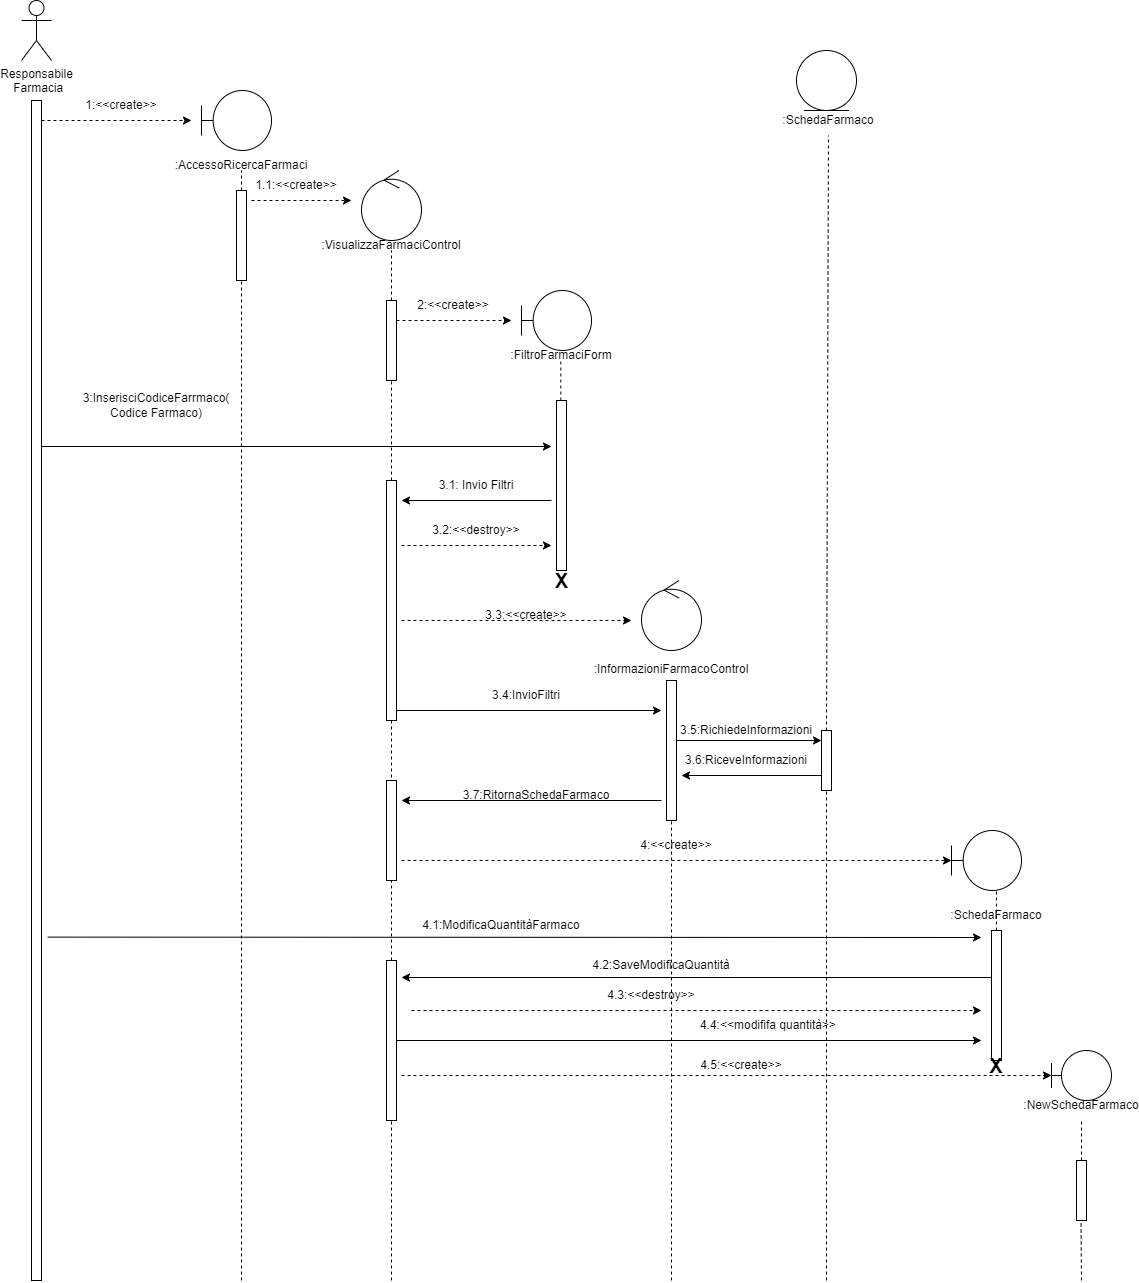

The diagram above was exported from draw.io. Its source (the exported page's mxGraphModel, read from the mxfile embedded in the PNG):
<mxGraphModel dx="2310" dy="770" grid="1" gridSize="10" guides="1" tooltips="1" connect="1" arrows="1" fold="1" page="1" pageScale="1" pageWidth="827" pageHeight="1169" math="0" shadow="0">
  <root>
    <mxCell id="0" />
    <mxCell id="1" parent="0" />
    <mxCell id="VXVY2V64jatr-ZimjqS4-1" value="Responsabile&lt;br&gt;&amp;nbsp;Farmacia" style="shape=umlActor;verticalLabelPosition=bottom;verticalAlign=top;html=1;outlineConnect=0;" parent="1" vertex="1">
      <mxGeometry x="-10" y="40" width="30" height="60" as="geometry" />
    </mxCell>
    <mxCell id="VXVY2V64jatr-ZimjqS4-2" value="" style="rounded=0;whiteSpace=wrap;html=1;" parent="1" vertex="1">
      <mxGeometry y="140" width="10" height="1180" as="geometry" />
    </mxCell>
    <mxCell id="VXVY2V64jatr-ZimjqS4-5" value="" style="endArrow=classic;dashed=1;html=1;rounded=0;endFill=1;" parent="1" edge="1">
      <mxGeometry width="50" height="50" relative="1" as="geometry">
        <mxPoint x="10" y="160" as="sourcePoint" />
        <mxPoint x="160" y="160" as="targetPoint" />
      </mxGeometry>
    </mxCell>
    <mxCell id="VXVY2V64jatr-ZimjqS4-6" value="1:&amp;lt;&amp;lt;create&amp;gt;&amp;gt;" style="text;html=1;strokeColor=none;fillColor=none;align=center;verticalAlign=middle;whiteSpace=wrap;rounded=0;" parent="1" vertex="1">
      <mxGeometry x="30" y="130" width="120" height="30" as="geometry" />
    </mxCell>
    <mxCell id="VXVY2V64jatr-ZimjqS4-10" value="" style="shape=umlBoundary;whiteSpace=wrap;html=1;" parent="1" vertex="1">
      <mxGeometry x="170" y="130" width="70" height="60" as="geometry" />
    </mxCell>
    <mxCell id="VXVY2V64jatr-ZimjqS4-11" value=":AccessoRicercaFarmaci" style="text;html=1;strokeColor=none;fillColor=none;align=center;verticalAlign=middle;whiteSpace=wrap;rounded=0;" parent="1" vertex="1">
      <mxGeometry x="180" y="190" width="60" height="30" as="geometry" />
    </mxCell>
    <mxCell id="VXVY2V64jatr-ZimjqS4-12" value="" style="endArrow=none;dashed=1;html=1;rounded=0;" parent="1" edge="1">
      <mxGeometry width="50" height="50" relative="1" as="geometry">
        <mxPoint x="210" y="230" as="sourcePoint" />
        <mxPoint x="210" y="210" as="targetPoint" />
      </mxGeometry>
    </mxCell>
    <mxCell id="VXVY2V64jatr-ZimjqS4-13" value="" style="rounded=0;whiteSpace=wrap;html=1;" parent="1" vertex="1">
      <mxGeometry x="205" y="230" width="10" height="90" as="geometry" />
    </mxCell>
    <mxCell id="VXVY2V64jatr-ZimjqS4-14" value="" style="endArrow=classic;dashed=1;html=1;rounded=0;endFill=1;" parent="1" edge="1">
      <mxGeometry width="50" height="50" relative="1" as="geometry">
        <mxPoint x="220" y="240" as="sourcePoint" />
        <mxPoint x="320" y="240" as="targetPoint" />
      </mxGeometry>
    </mxCell>
    <mxCell id="VXVY2V64jatr-ZimjqS4-15" value="1.1:&amp;lt;&amp;lt;create&amp;gt;&amp;gt;" style="text;html=1;strokeColor=none;fillColor=none;align=center;verticalAlign=middle;whiteSpace=wrap;rounded=0;" parent="1" vertex="1">
      <mxGeometry x="220" y="210" width="90" height="30" as="geometry" />
    </mxCell>
    <mxCell id="VXVY2V64jatr-ZimjqS4-16" value="" style="ellipse;shape=umlControl;whiteSpace=wrap;html=1;" parent="1" vertex="1">
      <mxGeometry x="330" y="210" width="60" height="70" as="geometry" />
    </mxCell>
    <mxCell id="VXVY2V64jatr-ZimjqS4-17" value=":VisualizzaFarmaciControl" style="text;html=1;strokeColor=none;fillColor=none;align=center;verticalAlign=middle;whiteSpace=wrap;rounded=0;" parent="1" vertex="1">
      <mxGeometry x="330" y="270" width="60" height="30" as="geometry" />
    </mxCell>
    <mxCell id="VXVY2V64jatr-ZimjqS4-18" value="" style="endArrow=none;dashed=1;html=1;rounded=0;" parent="1" edge="1">
      <mxGeometry width="50" height="50" relative="1" as="geometry">
        <mxPoint x="360" y="340" as="sourcePoint" />
        <mxPoint x="360" y="290" as="targetPoint" />
      </mxGeometry>
    </mxCell>
    <mxCell id="VXVY2V64jatr-ZimjqS4-19" value="" style="rounded=0;whiteSpace=wrap;html=1;" parent="1" vertex="1">
      <mxGeometry x="355" y="340" width="10" height="80" as="geometry" />
    </mxCell>
    <mxCell id="VXVY2V64jatr-ZimjqS4-20" value="" style="endArrow=classic;dashed=1;html=1;rounded=0;endFill=1;" parent="1" edge="1">
      <mxGeometry width="50" height="50" relative="1" as="geometry">
        <mxPoint x="365" y="360" as="sourcePoint" />
        <mxPoint x="480" y="360" as="targetPoint" />
      </mxGeometry>
    </mxCell>
    <mxCell id="VXVY2V64jatr-ZimjqS4-21" value="2:&amp;lt;&amp;lt;create&amp;gt;&amp;gt;" style="text;html=1;strokeColor=none;fillColor=none;align=center;verticalAlign=middle;whiteSpace=wrap;rounded=0;" parent="1" vertex="1">
      <mxGeometry x="384" y="330" width="76" height="30" as="geometry" />
    </mxCell>
    <mxCell id="VXVY2V64jatr-ZimjqS4-22" value="" style="shape=umlBoundary;whiteSpace=wrap;html=1;" parent="1" vertex="1">
      <mxGeometry x="490" y="330" width="70" height="60" as="geometry" />
    </mxCell>
    <mxCell id="VXVY2V64jatr-ZimjqS4-23" value=":FiltroFarmaciForm" style="text;html=1;strokeColor=none;fillColor=none;align=center;verticalAlign=middle;whiteSpace=wrap;rounded=0;" parent="1" vertex="1">
      <mxGeometry x="500" y="380" width="60" height="30" as="geometry" />
    </mxCell>
    <mxCell id="VXVY2V64jatr-ZimjqS4-24" value="" style="endArrow=none;dashed=1;html=1;rounded=0;entryX=0.5;entryY=1;entryDx=0;entryDy=0;" parent="1" target="VXVY2V64jatr-ZimjqS4-13" edge="1">
      <mxGeometry width="50" height="50" relative="1" as="geometry">
        <mxPoint x="210" y="1320" as="sourcePoint" />
        <mxPoint x="280" y="420" as="targetPoint" />
      </mxGeometry>
    </mxCell>
    <mxCell id="VXVY2V64jatr-ZimjqS4-25" value="" style="endArrow=none;dashed=1;html=1;rounded=0;" parent="1" edge="1">
      <mxGeometry width="50" height="50" relative="1" as="geometry">
        <mxPoint x="360" y="520" as="sourcePoint" />
        <mxPoint x="360" y="420" as="targetPoint" />
      </mxGeometry>
    </mxCell>
    <mxCell id="VXVY2V64jatr-ZimjqS4-26" value="" style="endArrow=classic;html=1;rounded=0;" parent="1" edge="1">
      <mxGeometry width="50" height="50" relative="1" as="geometry">
        <mxPoint x="10" y="486" as="sourcePoint" />
        <mxPoint x="520" y="486" as="targetPoint" />
      </mxGeometry>
    </mxCell>
    <mxCell id="VXVY2V64jatr-ZimjqS4-27" value="" style="endArrow=none;dashed=1;html=1;rounded=0;" parent="1" edge="1">
      <mxGeometry width="50" height="50" relative="1" as="geometry">
        <mxPoint x="529.33" y="440" as="sourcePoint" />
        <mxPoint x="529.33" y="400" as="targetPoint" />
      </mxGeometry>
    </mxCell>
    <mxCell id="VXVY2V64jatr-ZimjqS4-28" value="" style="rounded=0;whiteSpace=wrap;html=1;" parent="1" vertex="1">
      <mxGeometry x="525" y="440" width="10" height="170" as="geometry" />
    </mxCell>
    <mxCell id="VXVY2V64jatr-ZimjqS4-29" value="3:InserisciCodiceFarrmaco(&lt;br&gt;Codice Farmaco)" style="text;html=1;strokeColor=none;fillColor=none;align=center;verticalAlign=middle;whiteSpace=wrap;rounded=0;" parent="1" vertex="1">
      <mxGeometry x="35" y="420" width="180" height="50" as="geometry" />
    </mxCell>
    <mxCell id="VXVY2V64jatr-ZimjqS4-30" value="" style="endArrow=classic;html=1;rounded=0;" parent="1" edge="1">
      <mxGeometry width="50" height="50" relative="1" as="geometry">
        <mxPoint x="520" y="540" as="sourcePoint" />
        <mxPoint x="370" y="540" as="targetPoint" />
      </mxGeometry>
    </mxCell>
    <mxCell id="VXVY2V64jatr-ZimjqS4-31" value="" style="rounded=0;whiteSpace=wrap;html=1;" parent="1" vertex="1">
      <mxGeometry x="355" y="520" width="10" height="240" as="geometry" />
    </mxCell>
    <mxCell id="VXVY2V64jatr-ZimjqS4-34" value="3.1: Invio Filtri" style="text;html=1;strokeColor=none;fillColor=none;align=center;verticalAlign=middle;whiteSpace=wrap;rounded=0;" parent="1" vertex="1">
      <mxGeometry x="400" y="510" width="90" height="30" as="geometry" />
    </mxCell>
    <mxCell id="VXVY2V64jatr-ZimjqS4-35" value="" style="endArrow=classic;dashed=1;html=1;rounded=0;endFill=1;" parent="1" edge="1">
      <mxGeometry width="50" height="50" relative="1" as="geometry">
        <mxPoint x="370" y="585" as="sourcePoint" />
        <mxPoint x="520" y="585" as="targetPoint" />
      </mxGeometry>
    </mxCell>
    <mxCell id="VXVY2V64jatr-ZimjqS4-36" value="3.2:&amp;lt;&amp;lt;destroy&amp;gt;&amp;gt;" style="text;html=1;strokeColor=none;fillColor=none;align=center;verticalAlign=middle;whiteSpace=wrap;rounded=0;" parent="1" vertex="1">
      <mxGeometry x="390" y="555" width="110" height="30" as="geometry" />
    </mxCell>
    <mxCell id="VXVY2V64jatr-ZimjqS4-37" value="&lt;b&gt;&lt;font style=&quot;font-size: 20px;&quot;&gt;X&lt;/font&gt;&lt;/b&gt;" style="text;html=1;strokeColor=none;fillColor=none;align=center;verticalAlign=middle;whiteSpace=wrap;rounded=0;" parent="1" vertex="1">
      <mxGeometry x="507.5" y="600" width="45" height="40" as="geometry" />
    </mxCell>
    <mxCell id="VXVY2V64jatr-ZimjqS4-38" value="" style="endArrow=classic;dashed=1;html=1;rounded=0;fontSize=20;endFill=1;" parent="1" edge="1">
      <mxGeometry width="50" height="50" relative="1" as="geometry">
        <mxPoint x="370" y="660" as="sourcePoint" />
        <mxPoint x="600" y="660" as="targetPoint" />
      </mxGeometry>
    </mxCell>
    <mxCell id="VXVY2V64jatr-ZimjqS4-39" value="" style="ellipse;shape=umlControl;whiteSpace=wrap;html=1;fontSize=20;" parent="1" vertex="1">
      <mxGeometry x="610" y="620" width="60" height="70" as="geometry" />
    </mxCell>
    <mxCell id="VXVY2V64jatr-ZimjqS4-40" value="&lt;font style=&quot;font-size: 12px;&quot;&gt;:InformazioniFarmacoControl&lt;/font&gt;" style="text;html=1;strokeColor=none;fillColor=none;align=center;verticalAlign=middle;whiteSpace=wrap;rounded=0;fontSize=20;" parent="1" vertex="1">
      <mxGeometry x="610" y="690" width="60" height="30" as="geometry" />
    </mxCell>
    <mxCell id="VXVY2V64jatr-ZimjqS4-42" value="3.3:&amp;lt;&amp;lt;create&amp;gt;&amp;gt;" style="text;html=1;strokeColor=none;fillColor=none;align=center;verticalAlign=middle;whiteSpace=wrap;rounded=0;fontSize=12;" parent="1" vertex="1">
      <mxGeometry x="450" y="640" width="90" height="30" as="geometry" />
    </mxCell>
    <mxCell id="VXVY2V64jatr-ZimjqS4-44" value="" style="endArrow=classic;html=1;rounded=0;fontSize=12;" parent="1" edge="1">
      <mxGeometry width="50" height="50" relative="1" as="geometry">
        <mxPoint x="365" y="750" as="sourcePoint" />
        <mxPoint x="630" y="750" as="targetPoint" />
      </mxGeometry>
    </mxCell>
    <mxCell id="VXVY2V64jatr-ZimjqS4-45" value="" style="rounded=0;whiteSpace=wrap;html=1;fontSize=12;" parent="1" vertex="1">
      <mxGeometry x="635" y="720" width="10" height="140" as="geometry" />
    </mxCell>
    <mxCell id="VXVY2V64jatr-ZimjqS4-46" value="3.4:InvioFiltri" style="text;html=1;strokeColor=none;fillColor=none;align=center;verticalAlign=middle;whiteSpace=wrap;rounded=0;fontSize=12;" parent="1" vertex="1">
      <mxGeometry x="465" y="720" width="60" height="30" as="geometry" />
    </mxCell>
    <mxCell id="VXVY2V64jatr-ZimjqS4-47" value="" style="endArrow=classic;html=1;rounded=0;fontSize=12;entryX=0;entryY=0.167;entryDx=0;entryDy=0;entryPerimeter=0;" parent="1" target="VXVY2V64jatr-ZimjqS4-48" edge="1">
      <mxGeometry width="50" height="50" relative="1" as="geometry">
        <mxPoint x="645" y="780" as="sourcePoint" />
        <mxPoint x="760" y="780" as="targetPoint" />
      </mxGeometry>
    </mxCell>
    <mxCell id="VXVY2V64jatr-ZimjqS4-48" value="" style="rounded=0;whiteSpace=wrap;html=1;fontSize=12;" parent="1" vertex="1">
      <mxGeometry x="790" y="770" width="10" height="60" as="geometry" />
    </mxCell>
    <mxCell id="VXVY2V64jatr-ZimjqS4-49" value="" style="endArrow=classic;html=1;rounded=0;fontSize=12;exitX=0;exitY=0.75;exitDx=0;exitDy=0;" parent="1" source="VXVY2V64jatr-ZimjqS4-48" edge="1">
      <mxGeometry width="50" height="50" relative="1" as="geometry">
        <mxPoint x="520" y="870" as="sourcePoint" />
        <mxPoint x="650" y="815" as="targetPoint" />
      </mxGeometry>
    </mxCell>
    <mxCell id="VXVY2V64jatr-ZimjqS4-50" value="3.5:RichiedeInformazioni" style="text;html=1;strokeColor=none;fillColor=none;align=center;verticalAlign=middle;whiteSpace=wrap;rounded=0;fontSize=12;" parent="1" vertex="1">
      <mxGeometry x="700" y="760" width="30" height="20" as="geometry" />
    </mxCell>
    <mxCell id="VXVY2V64jatr-ZimjqS4-51" value="3.6:RiceveInformazioni" style="text;html=1;strokeColor=none;fillColor=none;align=center;verticalAlign=middle;whiteSpace=wrap;rounded=0;fontSize=12;" parent="1" vertex="1">
      <mxGeometry x="700" y="790" width="30" height="20" as="geometry" />
    </mxCell>
    <mxCell id="VXVY2V64jatr-ZimjqS4-53" value="" style="ellipse;shape=umlEntity;whiteSpace=wrap;html=1;fontSize=12;" parent="1" vertex="1">
      <mxGeometry x="765" y="90" width="60" height="60" as="geometry" />
    </mxCell>
    <mxCell id="VXVY2V64jatr-ZimjqS4-54" value=":SchedaFarmaco" style="text;html=1;strokeColor=none;fillColor=none;align=center;verticalAlign=middle;whiteSpace=wrap;rounded=0;fontSize=12;" parent="1" vertex="1">
      <mxGeometry x="767" y="145" width="60" height="30" as="geometry" />
    </mxCell>
    <mxCell id="VXVY2V64jatr-ZimjqS4-59" value="" style="endArrow=none;dashed=1;html=1;rounded=0;fontSize=12;entryX=0.5;entryY=1;entryDx=0;entryDy=0;exitX=0.5;exitY=0;exitDx=0;exitDy=0;" parent="1" source="VXVY2V64jatr-ZimjqS4-48" target="VXVY2V64jatr-ZimjqS4-54" edge="1">
      <mxGeometry width="50" height="50" relative="1" as="geometry">
        <mxPoint x="520" y="570" as="sourcePoint" />
        <mxPoint x="570" y="520" as="targetPoint" />
      </mxGeometry>
    </mxCell>
    <mxCell id="VXVY2V64jatr-ZimjqS4-61" value="" style="rounded=0;whiteSpace=wrap;html=1;fontSize=12;" parent="1" vertex="1">
      <mxGeometry x="355" y="820" width="10" height="100" as="geometry" />
    </mxCell>
    <mxCell id="VXVY2V64jatr-ZimjqS4-62" value="" style="endArrow=classic;html=1;rounded=0;fontSize=12;" parent="1" edge="1">
      <mxGeometry width="50" height="50" relative="1" as="geometry">
        <mxPoint x="630" y="840" as="sourcePoint" />
        <mxPoint x="370" y="840" as="targetPoint" />
      </mxGeometry>
    </mxCell>
    <mxCell id="VXVY2V64jatr-ZimjqS4-63" value="3.7:RitornaSchedaFarmaco" style="text;html=1;strokeColor=none;fillColor=none;align=center;verticalAlign=middle;whiteSpace=wrap;rounded=0;fontSize=12;" parent="1" vertex="1">
      <mxGeometry x="475" y="820" width="60" height="30" as="geometry" />
    </mxCell>
    <mxCell id="VXVY2V64jatr-ZimjqS4-64" value="" style="endArrow=classic;dashed=1;html=1;rounded=0;fontSize=12;endFill=1;" parent="1" target="VXVY2V64jatr-ZimjqS4-65" edge="1">
      <mxGeometry width="50" height="50" relative="1" as="geometry">
        <mxPoint x="370" y="900" as="sourcePoint" />
        <mxPoint x="920" y="900" as="targetPoint" />
      </mxGeometry>
    </mxCell>
    <mxCell id="VXVY2V64jatr-ZimjqS4-65" value="" style="shape=umlBoundary;whiteSpace=wrap;html=1;fontSize=12;" parent="1" vertex="1">
      <mxGeometry x="920" y="870" width="70" height="60" as="geometry" />
    </mxCell>
    <mxCell id="VXVY2V64jatr-ZimjqS4-66" value=":SchedaFarmaco" style="text;html=1;strokeColor=none;fillColor=none;align=center;verticalAlign=middle;whiteSpace=wrap;rounded=0;fontSize=12;" parent="1" vertex="1">
      <mxGeometry x="935" y="940" width="60" height="30" as="geometry" />
    </mxCell>
    <mxCell id="VXVY2V64jatr-ZimjqS4-67" value="" style="endArrow=none;dashed=1;html=1;rounded=0;fontSize=12;entryX=0.5;entryY=1;entryDx=0;entryDy=0;exitX=0.5;exitY=0;exitDx=0;exitDy=0;" parent="1" source="VXVY2V64jatr-ZimjqS4-68" target="VXVY2V64jatr-ZimjqS4-61" edge="1">
      <mxGeometry width="50" height="50" relative="1" as="geometry">
        <mxPoint x="360" y="1000" as="sourcePoint" />
        <mxPoint x="730" y="920" as="targetPoint" />
      </mxGeometry>
    </mxCell>
    <mxCell id="AFpCGofJwCUSzhFHYXJU-4" style="edgeStyle=orthogonalEdgeStyle;rounded=0;orthogonalLoop=1;jettySize=auto;html=1;exitX=1;exitY=0.5;exitDx=0;exitDy=0;" edge="1" parent="1" source="VXVY2V64jatr-ZimjqS4-68">
      <mxGeometry relative="1" as="geometry">
        <mxPoint x="950" y="1080" as="targetPoint" />
      </mxGeometry>
    </mxCell>
    <mxCell id="VXVY2V64jatr-ZimjqS4-68" value="" style="rounded=0;whiteSpace=wrap;html=1;fontSize=12;" parent="1" vertex="1">
      <mxGeometry x="355" y="1000" width="10" height="160" as="geometry" />
    </mxCell>
    <mxCell id="VXVY2V64jatr-ZimjqS4-70" value="" style="endArrow=classic;html=1;rounded=0;fontSize=12;exitX=1.62;exitY=0.709;exitDx=0;exitDy=0;exitPerimeter=0;" parent="1" source="VXVY2V64jatr-ZimjqS4-2" edge="1">
      <mxGeometry width="50" height="50" relative="1" as="geometry">
        <mxPoint x="200" y="1060" as="sourcePoint" />
        <mxPoint x="950" y="977" as="targetPoint" />
      </mxGeometry>
    </mxCell>
    <mxCell id="VXVY2V64jatr-ZimjqS4-71" value="" style="rounded=0;whiteSpace=wrap;html=1;fontSize=12;" parent="1" vertex="1">
      <mxGeometry x="960" y="970" width="10" height="130" as="geometry" />
    </mxCell>
    <mxCell id="VXVY2V64jatr-ZimjqS4-72" value="" style="endArrow=none;dashed=1;html=1;rounded=0;fontSize=12;exitX=0.5;exitY=0;exitDx=0;exitDy=0;exitPerimeter=0;" parent="1" source="VXVY2V64jatr-ZimjqS4-71" edge="1">
      <mxGeometry width="50" height="50" relative="1" as="geometry">
        <mxPoint x="915" y="980" as="sourcePoint" />
        <mxPoint x="965" y="930" as="targetPoint" />
      </mxGeometry>
    </mxCell>
    <mxCell id="VXVY2V64jatr-ZimjqS4-74" value="4:&amp;lt;&amp;lt;create&amp;gt;&amp;gt;" style="text;html=1;strokeColor=none;fillColor=none;align=center;verticalAlign=middle;whiteSpace=wrap;rounded=0;fontSize=12;" parent="1" vertex="1">
      <mxGeometry x="570" y="870" width="150" height="30" as="geometry" />
    </mxCell>
    <mxCell id="VXVY2V64jatr-ZimjqS4-76" value="4.1:ModificaQuantitàFarmaco" style="text;html=1;strokeColor=none;fillColor=none;align=center;verticalAlign=middle;whiteSpace=wrap;rounded=0;fontSize=12;" parent="1" vertex="1">
      <mxGeometry x="440" y="950" width="60" height="30" as="geometry" />
    </mxCell>
    <mxCell id="VXVY2V64jatr-ZimjqS4-77" value="" style="endArrow=classic;html=1;rounded=0;fontSize=12;" parent="1" edge="1">
      <mxGeometry width="50" height="50" relative="1" as="geometry">
        <mxPoint x="960" y="1017" as="sourcePoint" />
        <mxPoint x="370" y="1017" as="targetPoint" />
      </mxGeometry>
    </mxCell>
    <mxCell id="VXVY2V64jatr-ZimjqS4-78" value="4.2:SaveModificaQuantità" style="text;html=1;strokeColor=none;fillColor=none;align=center;verticalAlign=middle;whiteSpace=wrap;rounded=0;fontSize=12;" parent="1" vertex="1">
      <mxGeometry x="600" y="990" width="60" height="30" as="geometry" />
    </mxCell>
    <mxCell id="VXVY2V64jatr-ZimjqS4-79" value="" style="endArrow=classic;dashed=1;html=1;rounded=0;fontSize=12;endFill=1;" parent="1" edge="1">
      <mxGeometry width="50" height="50" relative="1" as="geometry">
        <mxPoint x="380" y="1050" as="sourcePoint" />
        <mxPoint x="950" y="1050" as="targetPoint" />
      </mxGeometry>
    </mxCell>
    <mxCell id="VXVY2V64jatr-ZimjqS4-80" value="4.3:&amp;lt;&amp;lt;destroy&amp;gt;&amp;gt;" style="text;html=1;strokeColor=none;fillColor=none;align=center;verticalAlign=middle;whiteSpace=wrap;rounded=0;fontSize=12;" parent="1" vertex="1">
      <mxGeometry x="560" y="1020" width="120" height="30" as="geometry" />
    </mxCell>
    <mxCell id="VXVY2V64jatr-ZimjqS4-81" value="X" style="text;html=1;strokeColor=none;fillColor=none;align=center;verticalAlign=middle;whiteSpace=wrap;rounded=0;fontSize=20;fontStyle=1" parent="1" vertex="1">
      <mxGeometry x="935" y="1090" width="60" height="30" as="geometry" />
    </mxCell>
    <mxCell id="VXVY2V64jatr-ZimjqS4-82" value="" style="endArrow=classic;dashed=1;html=1;rounded=0;fontSize=20;endFill=1;" parent="1" target="VXVY2V64jatr-ZimjqS4-83" edge="1">
      <mxGeometry width="50" height="50" relative="1" as="geometry">
        <mxPoint x="370" y="1115" as="sourcePoint" />
        <mxPoint x="1040" y="1110" as="targetPoint" />
      </mxGeometry>
    </mxCell>
    <mxCell id="VXVY2V64jatr-ZimjqS4-83" value="" style="shape=umlBoundary;whiteSpace=wrap;html=1;fontSize=20;" parent="1" vertex="1">
      <mxGeometry x="1020" y="1090" width="60" height="50" as="geometry" />
    </mxCell>
    <mxCell id="VXVY2V64jatr-ZimjqS4-84" value=":NewSchedaFarmaco" style="text;html=1;strokeColor=none;fillColor=none;align=center;verticalAlign=middle;whiteSpace=wrap;rounded=0;fontSize=12;fontStyle=0" parent="1" vertex="1">
      <mxGeometry x="1020" y="1130" width="60" height="30" as="geometry" />
    </mxCell>
    <mxCell id="VXVY2V64jatr-ZimjqS4-85" value="" style="endArrow=none;dashed=1;html=1;rounded=0;fontSize=12;" parent="1" edge="1">
      <mxGeometry width="50" height="50" relative="1" as="geometry">
        <mxPoint x="1050" y="1200" as="sourcePoint" />
        <mxPoint x="1050" y="1160" as="targetPoint" />
      </mxGeometry>
    </mxCell>
    <mxCell id="VXVY2V64jatr-ZimjqS4-86" value="" style="rounded=0;whiteSpace=wrap;html=1;fontSize=12;" parent="1" vertex="1">
      <mxGeometry x="1045" y="1200" width="10" height="60" as="geometry" />
    </mxCell>
    <mxCell id="VXVY2V64jatr-ZimjqS4-87" value="" style="endArrow=none;dashed=1;html=1;rounded=0;fontSize=12;entryX=0.5;entryY=0;entryDx=0;entryDy=0;exitX=0.5;exitY=1;exitDx=0;exitDy=0;" parent="1" source="VXVY2V64jatr-ZimjqS4-31" target="VXVY2V64jatr-ZimjqS4-61" edge="1">
      <mxGeometry width="50" height="50" relative="1" as="geometry">
        <mxPoint x="500" y="660" as="sourcePoint" />
        <mxPoint x="550" y="610" as="targetPoint" />
      </mxGeometry>
    </mxCell>
    <mxCell id="VXVY2V64jatr-ZimjqS4-88" value="" style="endArrow=none;dashed=1;html=1;rounded=0;fontSize=12;entryX=0.5;entryY=1;entryDx=0;entryDy=0;" parent="1" target="VXVY2V64jatr-ZimjqS4-68" edge="1">
      <mxGeometry width="50" height="50" relative="1" as="geometry">
        <mxPoint x="360" y="1320" as="sourcePoint" />
        <mxPoint x="550" y="1210" as="targetPoint" />
      </mxGeometry>
    </mxCell>
    <mxCell id="VXVY2V64jatr-ZimjqS4-89" value="" style="endArrow=none;dashed=1;html=1;rounded=0;fontSize=12;entryX=0.5;entryY=1;entryDx=0;entryDy=0;" parent="1" edge="1">
      <mxGeometry width="50" height="50" relative="1" as="geometry">
        <mxPoint x="1050" y="1320" as="sourcePoint" />
        <mxPoint x="1049.5" y="1260" as="targetPoint" />
      </mxGeometry>
    </mxCell>
    <mxCell id="VXVY2V64jatr-ZimjqS4-90" value="" style="endArrow=none;dashed=1;html=1;rounded=0;fontSize=12;entryX=0.5;entryY=1;entryDx=0;entryDy=0;" parent="1" target="VXVY2V64jatr-ZimjqS4-45" edge="1">
      <mxGeometry width="50" height="50" relative="1" as="geometry">
        <mxPoint x="640" y="1320" as="sourcePoint" />
        <mxPoint x="580" y="910" as="targetPoint" />
      </mxGeometry>
    </mxCell>
    <mxCell id="VXVY2V64jatr-ZimjqS4-91" value="" style="endArrow=none;dashed=1;html=1;rounded=0;fontSize=12;entryX=0.5;entryY=1;entryDx=0;entryDy=0;" parent="1" target="VXVY2V64jatr-ZimjqS4-48" edge="1">
      <mxGeometry width="50" height="50" relative="1" as="geometry">
        <mxPoint x="795" y="1320" as="sourcePoint" />
        <mxPoint x="650" y="870" as="targetPoint" />
      </mxGeometry>
    </mxCell>
    <mxCell id="VXVY2V64jatr-ZimjqS4-95" value="4.5:&amp;lt;&amp;lt;create&amp;gt;&amp;gt;" style="text;html=1;strokeColor=none;fillColor=none;align=center;verticalAlign=middle;whiteSpace=wrap;rounded=0;fontSize=12;" parent="1" vertex="1">
      <mxGeometry x="645" y="1090" width="130" height="30" as="geometry" />
    </mxCell>
    <mxCell id="AFpCGofJwCUSzhFHYXJU-5" value="4.4:&amp;lt;&amp;lt;modififa quantità&amp;gt;&amp;gt;" style="text;html=1;strokeColor=none;fillColor=none;align=center;verticalAlign=middle;whiteSpace=wrap;rounded=0;" vertex="1" parent="1">
      <mxGeometry x="647" y="1050" width="180" height="30" as="geometry" />
    </mxCell>
  </root>
</mxGraphModel>